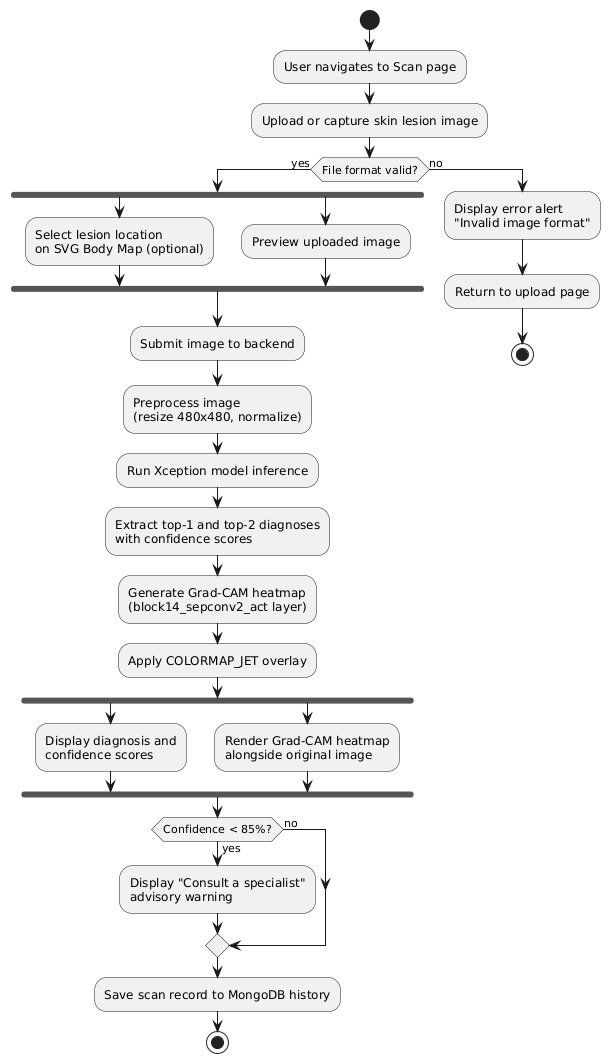

The diagram above was rendered by PlantUML. Its source (embedded in the PNG):
@startuml
start
 
:User navigates to Scan page;
:Upload or capture skin lesion image;
 
if (File format valid?) then (yes)
  fork
    :Select lesion location\non SVG Body Map (optional);
  fork again
    :Preview uploaded image;
  end fork
 
  :Submit image to backend;
  :Preprocess image\n(resize 480x480, normalize);
  :Run Xception model inference;
  :Extract top-1 and top-2 diagnoses\nwith confidence scores;
  :Generate Grad-CAM heatmap\n(block14_sepconv2_act layer);
  :Apply COLORMAP_JET overlay;
 
  fork
    :Display diagnosis and\nconfidence scores;
  fork again
    :Render Grad-CAM heatmap\nalongside original image;
  end fork
 
  if (Confidence < 85%?) then (yes)
    :Display "Consult a specialist"\nadvisory warning;
  else (no)
  endif
 
  :Save scan record to MongoDB history;
  stop
 
else (no)
  :Display error alert\n"Invalid image format";
  :Return to upload page;
  stop
endif
@enduml